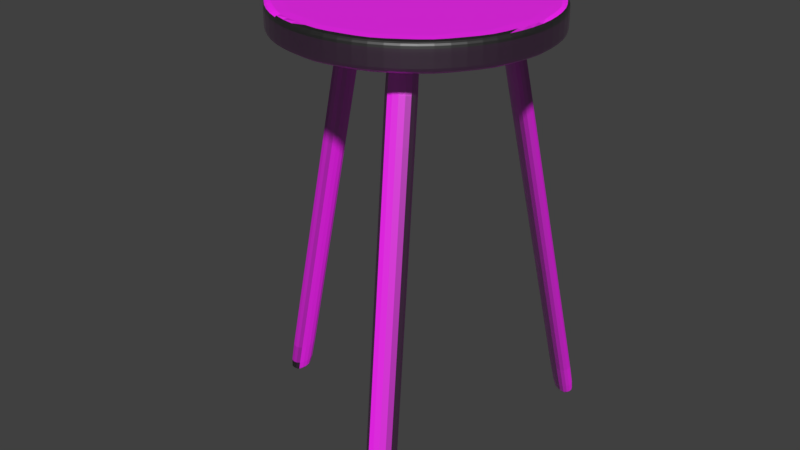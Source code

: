 # Source: BathroomStool.blend  (saved by Blender 2.79.0; exported with 4.5.12 LTS)
import bpy
from mathutils import Matrix  # noqa: F401  (used for matrix-valued properties, if any)

bpy.ops.wm.read_factory_settings(use_empty=True)
scene = bpy.context.scene
scene.name = 'Scene'

# ---- collections
col_collection_1 = bpy.data.collections.new('Collection 1'); scene.collection.children.link(col_collection_1)

# ---- images (referenced by path relative to the original .blend; pixels are not part of the script)
import os
ASSET_DIR = os.environ.get("B2B_ASSET_DIR", "")  # directory of the original .blend (textures are referenced by path, not embedded)
HERE = os.path.dirname(os.path.abspath(__file__))  # packed textures are extracted next to this script under _unpacked/

def load_image(name, relpath, width, height, colorspace="sRGB"):
    """Load a texture the original file referenced (path relative to the .blend, or extracted next to this script)."""
    p = next((c for c in (os.path.join(HERE, relpath), os.path.join(ASSET_DIR, relpath)) if relpath and os.path.exists(c)), "")
    if p:
        img = bpy.data.images.load(p, check_existing=True)
        img.name = name
    else:  # same state as the original file: an image datablock whose file is absent (Cycles renders it pink)
        img = bpy.data.images.new(name, width, height)
        img.source = "FILE"
        img.filepath = "//" + (relpath or name)
    img.colorspace_settings.name = colorspace
    return img
img_woodfine07_gloss_3k_jpg = load_image('WoodFine07_GLOSS_3K.jpg', 'textures/WoodFine07_GLOSS_3K.jpg', 1024, 1024, 'Non-Color')
img_woodfine07_nrm_3k_jpg = load_image('WoodFine07_NRM_3K.jpg', 'textures/WoodFine07_NRM_3K.jpg', 1024, 1024, 'Non-Color')
img_woodfine07_col_3k_jpg = load_image('WoodFine07_COL_3K.jpg', 'textures/WoodFine07_COL_3K.jpg', 1024, 1024, 'sRGB')
img_stoolframe_clr = load_image('StoolFrame_Clr', 'textures/StoolFrame_Clr.png', 1024, 1024, 'sRGB')
img_stoolleg1_clr = load_image('StoolLeg1_Clr', 'textures/StoolLeg1_Clr.png', 1024, 1024, 'sRGB')
img_stoolleg_clr = load_image('StoolLeg_Clr', 'textures/StoolLeg_Clr.png', 1024, 1024, 'sRGB')
img_stoolleg2_clr = load_image('StoolLeg2_Clr', 'textures/StoolLeg2_Clr.png', 1024, 1024, 'sRGB')

# ---- materials (node trees are filled in below, after node groups)
mat_woodenshelf_mat = bpy.data.materials.new('WoodenShelf_Mat')
mat_woodenshelf_mat.alpha_threshold = 0.0
mat_woodenshelf_mat.roughness = 0.5
mat_woodenshelf_mat_002 = bpy.data.materials.new('WoodenShelf_Mat.002')
mat_woodenshelf_mat_002.alpha_threshold = 0.0
mat_woodenshelf_mat_002.roughness = 0.5
mat_woodenshelf_mat_001 = bpy.data.materials.new('WoodenShelf_Mat.001')
mat_woodenshelf_mat_001.alpha_threshold = 0.0
mat_woodenshelf_mat_001.roughness = 0.5
mat_woodenshelf_mat_003 = bpy.data.materials.new('WoodenShelf_Mat.003')
mat_woodenshelf_mat_003.alpha_threshold = 0.0
mat_woodenshelf_mat_003.roughness = 0.5

# ---- material node trees
mat_woodenshelf_mat.use_nodes = True; mat_woodenshelf_mat.node_tree.nodes.clear()
_N = mat_woodenshelf_mat.node_tree.nodes; _L = mat_woodenshelf_mat.node_tree.links
n0 = _N.new('ShaderNodeBsdfPrincipled'); n0.name = 'Principled BSDF'; n0.location = (53, 580)
n0.width = 150
n0.subsurface_method = 'BURLEY'
n0.inputs[3].default_value = 1.45
n0.inputs[9].default_value = (1.0, 1.0, 1.0)
n1 = _N.new('ShaderNodeInvert'); n1.name = 'Invert'; n1.location = (-166, 300)
n2 = _N.new('ShaderNodeNormalMap'); n2.name = 'Normal Map'; n2.location = (-170, 74)
n3 = _N.new('ShaderNodeTexImage'); n3.name = 'Image Texture.001'; n3.location = (-374, 275)
n3.width = 140
n3.image = img_woodfine07_gloss_3k_jpg
n4 = _N.new('ShaderNodeTexCoord'); n4.name = 'Texture Coordinate'; n4.location = (-883, 524)
n5 = _N.new('ShaderNodeTexImage'); n5.name = 'Image Texture.002'; n5.location = (-385, -2)
n5.width = 140
n5.image = img_woodfine07_nrm_3k_jpg
n6 = _N.new('ShaderNodeMapping'); n6.name = 'Mapping'; n6.location = (-673, 541)
n6.inputs[3].default_value = (3.0, 3.0, 3.0)
n7 = _N.new('ShaderNodeOutputMaterial'); n7.name = 'Material Output'; n7.location = (517, 453)
n8 = _N.new('ShaderNodeMixShader'); n8.name = 'Mix Shader'; n8.location = (297, 612)
n8.inputs[0].default_value = 0.1738
n9 = _N.new('ShaderNodeBsdfAnisotropic'); n9.name = 'Glossy BSDF'; n9.location = (62, 838)
n9.distribution = 'GGX'
n9.inputs[1].default_value = 0.4472
n10 = _N.new('ShaderNodeTexImage'); n10.name = 'Image Texture'; n10.location = (-383, 556)
n10.width = 140
n10.image = img_woodfine07_col_3k_jpg
n11 = _N.new('ShaderNodeTexImage'); n11.name = 'Image Texture.003'; n11.location = (-410, 824)
n11.width = 140
n11.image = img_stoolframe_clr
_L.new(n10.outputs[0], n0.inputs[0])
_L.new(n0.outputs[0], n8.inputs[1])
_L.new(n3.outputs[0], n1.inputs[0])
_L.new(n1.outputs[0], n0.inputs[2])
_L.new(n5.outputs[0], n2.inputs[1])
_L.new(n2.outputs[0], n0.inputs[5])
_L.new(n6.outputs[0], n10.inputs[0])
_L.new(n4.outputs[2], n6.inputs[0])
_L.new(n6.outputs[0], n3.inputs[0])
_L.new(n6.outputs[0], n5.inputs[0])
_L.new(n8.outputs[0], n7.inputs[0])
_L.new(n9.outputs[0], n8.inputs[2])
n7.is_active_output = True
mat_woodenshelf_mat_002.use_nodes = True; mat_woodenshelf_mat_002.node_tree.nodes.clear()
_N = mat_woodenshelf_mat_002.node_tree.nodes; _L = mat_woodenshelf_mat_002.node_tree.links
n0 = _N.new('ShaderNodeBsdfPrincipled'); n0.name = 'Principled BSDF'; n0.location = (53, 580)
n0.width = 150
n0.subsurface_method = 'BURLEY'
n0.inputs[3].default_value = 1.45
n0.inputs[9].default_value = (1.0, 1.0, 1.0)
n1 = _N.new('ShaderNodeInvert'); n1.name = 'Invert'; n1.location = (-166, 300)
n2 = _N.new('ShaderNodeNormalMap'); n2.name = 'Normal Map'; n2.location = (-170, 74)
n3 = _N.new('ShaderNodeTexImage'); n3.name = 'Image Texture.001'; n3.location = (-374, 275)
n3.width = 140
n3.image = img_woodfine07_gloss_3k_jpg
n4 = _N.new('ShaderNodeTexCoord'); n4.name = 'Texture Coordinate'; n4.location = (-883, 524)
n5 = _N.new('ShaderNodeTexImage'); n5.name = 'Image Texture.002'; n5.location = (-385, -2)
n5.width = 140
n5.image = img_woodfine07_nrm_3k_jpg
n6 = _N.new('ShaderNodeMapping'); n6.name = 'Mapping'; n6.location = (-673, 541)
n6.inputs[3].default_value = (3.0, 3.0, 3.0)
n7 = _N.new('ShaderNodeOutputMaterial'); n7.name = 'Material Output'; n7.location = (517, 453)
n8 = _N.new('ShaderNodeMixShader'); n8.name = 'Mix Shader'; n8.location = (297, 612)
n8.inputs[0].default_value = 0.1738
n9 = _N.new('ShaderNodeBsdfAnisotropic'); n9.name = 'Glossy BSDF'; n9.location = (62, 838)
n9.distribution = 'GGX'
n9.inputs[1].default_value = 0.4472
n10 = _N.new('ShaderNodeTexImage'); n10.name = 'Image Texture'; n10.location = (-383, 556)
n10.width = 140
n10.image = img_woodfine07_col_3k_jpg
n11 = _N.new('ShaderNodeTexImage'); n11.name = 'Image Texture.003'; n11.location = (-410, 824)
n11.width = 140
n11.image = img_stoolleg1_clr
_L.new(n10.outputs[0], n0.inputs[0])
_L.new(n0.outputs[0], n8.inputs[1])
_L.new(n3.outputs[0], n1.inputs[0])
_L.new(n1.outputs[0], n0.inputs[2])
_L.new(n5.outputs[0], n2.inputs[1])
_L.new(n2.outputs[0], n0.inputs[5])
_L.new(n6.outputs[0], n10.inputs[0])
_L.new(n4.outputs[2], n6.inputs[0])
_L.new(n6.outputs[0], n3.inputs[0])
_L.new(n6.outputs[0], n5.inputs[0])
_L.new(n8.outputs[0], n7.inputs[0])
_L.new(n9.outputs[0], n8.inputs[2])
n7.is_active_output = True
mat_woodenshelf_mat_001.use_nodes = True; mat_woodenshelf_mat_001.node_tree.nodes.clear()
_N = mat_woodenshelf_mat_001.node_tree.nodes; _L = mat_woodenshelf_mat_001.node_tree.links
n0 = _N.new('ShaderNodeBsdfPrincipled'); n0.name = 'Principled BSDF'; n0.location = (53, 580)
n0.width = 150
n0.subsurface_method = 'BURLEY'
n0.inputs[3].default_value = 1.45
n0.inputs[9].default_value = (1.0, 1.0, 1.0)
n1 = _N.new('ShaderNodeInvert'); n1.name = 'Invert'; n1.location = (-166, 300)
n2 = _N.new('ShaderNodeNormalMap'); n2.name = 'Normal Map'; n2.location = (-170, 74)
n3 = _N.new('ShaderNodeTexImage'); n3.name = 'Image Texture.001'; n3.location = (-374, 275)
n3.width = 140
n3.image = img_woodfine07_gloss_3k_jpg
n4 = _N.new('ShaderNodeTexCoord'); n4.name = 'Texture Coordinate'; n4.location = (-883, 524)
n5 = _N.new('ShaderNodeTexImage'); n5.name = 'Image Texture.002'; n5.location = (-385, -2)
n5.width = 140
n5.image = img_woodfine07_nrm_3k_jpg
n6 = _N.new('ShaderNodeMapping'); n6.name = 'Mapping'; n6.location = (-673, 541)
n6.inputs[3].default_value = (3.0, 3.0, 3.0)
n7 = _N.new('ShaderNodeOutputMaterial'); n7.name = 'Material Output'; n7.location = (517, 453)
n8 = _N.new('ShaderNodeMixShader'); n8.name = 'Mix Shader'; n8.location = (297, 612)
n8.inputs[0].default_value = 0.1738
n9 = _N.new('ShaderNodeBsdfAnisotropic'); n9.name = 'Glossy BSDF'; n9.location = (62, 838)
n9.distribution = 'GGX'
n9.inputs[1].default_value = 0.4472
n10 = _N.new('ShaderNodeTexImage'); n10.name = 'Image Texture'; n10.location = (-383, 556)
n10.width = 140
n10.image = img_woodfine07_col_3k_jpg
n11 = _N.new('ShaderNodeTexImage'); n11.name = 'Image Texture.003'; n11.location = (-410, 824)
n11.width = 140
n11.image = img_stoolleg_clr
_L.new(n10.outputs[0], n0.inputs[0])
_L.new(n0.outputs[0], n8.inputs[1])
_L.new(n3.outputs[0], n1.inputs[0])
_L.new(n1.outputs[0], n0.inputs[2])
_L.new(n5.outputs[0], n2.inputs[1])
_L.new(n2.outputs[0], n0.inputs[5])
_L.new(n6.outputs[0], n10.inputs[0])
_L.new(n4.outputs[2], n6.inputs[0])
_L.new(n6.outputs[0], n3.inputs[0])
_L.new(n6.outputs[0], n5.inputs[0])
_L.new(n8.outputs[0], n7.inputs[0])
_L.new(n9.outputs[0], n8.inputs[2])
n7.is_active_output = True
mat_woodenshelf_mat_003.use_nodes = True; mat_woodenshelf_mat_003.node_tree.nodes.clear()
_N = mat_woodenshelf_mat_003.node_tree.nodes; _L = mat_woodenshelf_mat_003.node_tree.links
n0 = _N.new('ShaderNodeBsdfPrincipled'); n0.name = 'Principled BSDF'; n0.location = (53, 580)
n0.width = 150
n0.subsurface_method = 'BURLEY'
n0.inputs[3].default_value = 1.45
n0.inputs[9].default_value = (1.0, 1.0, 1.0)
n1 = _N.new('ShaderNodeInvert'); n1.name = 'Invert'; n1.location = (-166, 300)
n2 = _N.new('ShaderNodeNormalMap'); n2.name = 'Normal Map'; n2.location = (-170, 74)
n3 = _N.new('ShaderNodeTexImage'); n3.name = 'Image Texture.001'; n3.location = (-374, 275)
n3.width = 140
n3.image = img_woodfine07_gloss_3k_jpg
n4 = _N.new('ShaderNodeTexCoord'); n4.name = 'Texture Coordinate'; n4.location = (-883, 524)
n5 = _N.new('ShaderNodeTexImage'); n5.name = 'Image Texture.002'; n5.location = (-385, -2)
n5.width = 140
n5.image = img_woodfine07_nrm_3k_jpg
n6 = _N.new('ShaderNodeMapping'); n6.name = 'Mapping'; n6.location = (-673, 541)
n6.inputs[3].default_value = (3.0, 3.0, 3.0)
n7 = _N.new('ShaderNodeOutputMaterial'); n7.name = 'Material Output'; n7.location = (517, 453)
n8 = _N.new('ShaderNodeMixShader'); n8.name = 'Mix Shader'; n8.location = (297, 612)
n8.inputs[0].default_value = 0.1738
n9 = _N.new('ShaderNodeBsdfAnisotropic'); n9.name = 'Glossy BSDF'; n9.location = (62, 838)
n9.distribution = 'GGX'
n9.inputs[1].default_value = 0.4472
n10 = _N.new('ShaderNodeTexImage'); n10.name = 'Image Texture'; n10.location = (-383, 556)
n10.width = 140
n10.image = img_woodfine07_col_3k_jpg
n11 = _N.new('ShaderNodeTexImage'); n11.name = 'Image Texture.003'; n11.location = (-410, 824)
n11.width = 140
n11.image = img_stoolleg2_clr
_L.new(n10.outputs[0], n0.inputs[0])
_L.new(n0.outputs[0], n8.inputs[1])
_L.new(n3.outputs[0], n1.inputs[0])
_L.new(n1.outputs[0], n0.inputs[2])
_L.new(n5.outputs[0], n2.inputs[1])
_L.new(n2.outputs[0], n0.inputs[5])
_L.new(n6.outputs[0], n10.inputs[0])
_L.new(n4.outputs[2], n6.inputs[0])
_L.new(n6.outputs[0], n3.inputs[0])
_L.new(n6.outputs[0], n5.inputs[0])
_L.new(n8.outputs[0], n7.inputs[0])
_L.new(n9.outputs[0], n8.inputs[2])
n7.is_active_output = True

# ---- world
world_world = bpy.data.worlds.new('World'); scene.world = world_world
world_world.color = (0.05088, 0.05088, 0.05088)
world_world.use_sun_shadow = False
world_world.sun_shadow_jitter_overblur = 0.0
world_world.cycles.sampling_method = 'MANUAL'

# ---- meshes
me_cylinder_001 = bpy.data.meshes.new('Cylinder.001')
me_cylinder_001.from_pydata([(0.0, 1.0, -1.0), (-8.337e-09, 0.9543, 1.0), (0.3827, 0.9239, -1.0), (0.3652, 0.8816, 1.0), (0.7071, 0.7071, -1.0), (0.6748, 0.6748, 1.0), (0.9239, 0.3827, -1.0), (0.8816, 0.3652, 1.0), (1.0, -4.371e-08, -1.0), (0.9543, -4.406e-08, 1.0), (0.9239, -0.3827, -1.0), (0.8816, -0.3652, 1.0), (0.7071, -0.7071, -1.0), (0.6748, -0.6748, 1.0), (0.3827, -0.9239, -1.0), (0.3652, -0.8816, 1.0), (1.51e-07, -1.0, -1.0), (1.437e-07, -0.9543, 1.0), (-0.3827, -0.9239, -1.0), (-0.3652, -0.8816, 1.0), (-0.7071, -0.7071, -1.0), (-0.6748, -0.6748, 1.0), (-0.9239, -0.3827, -1.0), (-0.8816, -0.3652, 1.0), (-1.0, 1.192e-08, -1.0), (-0.9543, 8.799e-09, 1.0), (-0.9239, 0.3827, -1.0), (-0.8816, 0.3652, 1.0), (-0.7071, 0.7071, -1.0), (-0.6748, 0.6748, 1.0), (-0.3827, 0.9239, -1.0), (-0.3652, 0.8816, 1.0), (0.0, 1.0, -0.3192), (0.3827, 0.9239, -0.3192), (0.7071, 0.7071, -0.3192), (0.9239, 0.3827, -0.3192), (1.0, -4.371e-08, -0.3192), (0.9239, -0.3827, -0.3192), (0.7071, -0.7071, -0.3192), (0.3827, -0.9239, -0.3192), (1.51e-07, -1.0, -0.3192), (-0.3827, -0.9239, -0.3192), (-0.7071, -0.7071, -0.3192), (-0.9239, -0.3827, -0.3192), (-1.0, 1.192e-08, -0.3192), (-0.9239, 0.3827, -0.3192), (-0.7071, 0.7071, -0.3192), (-0.3827, 0.9239, -0.3192), (0.0, 1.0, 0.3181), (0.3827, 0.9239, 0.3181), (0.7071, 0.7071, 0.3181), (0.9239, 0.3827, 0.3181), (1.0, -4.371e-08, 0.3181), (0.9239, -0.3827, 0.3181), (0.7071, -0.7071, 0.3181), (0.3827, -0.9239, 0.3181), (1.51e-07, -1.0, 0.3181), (-0.3827, -0.9239, 0.3181), (-0.7071, -0.7071, 0.3181), (-0.9239, -0.3827, 0.3181), (-1.0, 1.192e-08, 0.3181), (-0.9239, 0.3827, 0.3181), (-0.7071, 0.7071, 0.3181), (-0.3827, 0.9239, 0.3181), (0.3827, 0.9239, 1.0), (0.0, 1.0, 1.0), (0.7071, 0.7071, 1.0), (0.9239, 0.3827, 1.0), (1.0, -4.371e-08, 1.0), (0.9239, -0.3827, 1.0), (0.7071, -0.7071, 1.0), (0.3827, -0.9239, 1.0), (1.51e-07, -1.0, 1.0), (-0.3827, -0.9239, 1.0), (-0.7071, -0.7071, 1.0), (-0.9239, -0.3827, 1.0), (-1.0, 1.192e-08, 1.0), (-0.9239, 0.3827, 1.0), (-0.7071, 0.7071, 1.0), (-0.3827, 0.9239, 1.0)], [], [(48, 65, 64, 49), (49, 64, 66, 50), (50, 66, 67, 51), (51, 67, 68, 52), (52, 68, 69, 53), (53, 69, 70, 54), (54, 70, 71, 55), (55, 71, 72, 56), (56, 72, 73, 57), (57, 73, 74, 58), (58, 74, 75, 59), (59, 75, 76, 60), (60, 76, 77, 61), (61, 77, 78, 62), (3, 1, 31, 29, 27, 25, 23, 21, 19, 17, 15, 13, 11, 9, 7, 5), (62, 78, 79, 63), (63, 79, 65, 48), (0, 2, 4, 6, 8, 10, 12, 14, 16, 18, 20, 22, 24, 26, 28, 30), (30, 47, 32, 0), (28, 46, 47, 30), (26, 45, 46, 28), (24, 44, 45, 26), (22, 43, 44, 24), (20, 42, 43, 22), (18, 41, 42, 20), (16, 40, 41, 18), (14, 39, 40, 16), (12, 38, 39, 14), (10, 37, 38, 12), (8, 36, 37, 10), (6, 35, 36, 8), (4, 34, 35, 6), (2, 33, 34, 4), (0, 32, 33, 2), (47, 63, 48, 32), (46, 62, 63, 47), (45, 61, 62, 46), (44, 60, 61, 45), (43, 59, 60, 44), (42, 58, 59, 43), (41, 57, 58, 42), (40, 56, 57, 41), (39, 55, 56, 40), (38, 54, 55, 39), (37, 53, 54, 38), (36, 52, 53, 37), (35, 51, 52, 36), (34, 50, 51, 35), (33, 49, 50, 34), (32, 48, 49, 33), (1, 3, 64, 65), (3, 5, 66, 64), (5, 7, 67, 66), (7, 9, 68, 67), (9, 11, 69, 68), (11, 13, 70, 69), (13, 15, 71, 70), (15, 17, 72, 71), (17, 19, 73, 72), (19, 21, 74, 73), (21, 23, 75, 74), (23, 25, 76, 75), (25, 27, 77, 76), (27, 29, 78, 77), (29, 31, 79, 78), (31, 1, 65, 79)])
_uv = me_cylinder_001.uv_layers.new(name='UVMap')
_uv.uv.foreach_set('vector', [0.9373, 0.2406, 0.9373, 0.3207, 0.8748, 0.3207, 0.8748, 0.2406, 0.8748, 0.2406, 0.8748, 0.3207, 0.8123, 0.3207, 0.8124, 0.2406, 0.8124, 0.2406, 0.8123, 0.3207, 0.7499, 0.3206, 0.7499, 0.2406, 0.7499, 0.2406, 0.7499, 0.3206, 0.6874, 0.3206, 0.6874, 0.2405, 0.6874, 0.2405, 0.6874, 0.3206, 0.6249, 0.3206, 0.6249, 0.2405, 0.6249, 0.2405, 0.6249, 0.3206, 0.5624, 0.3206, 0.5625, 0.2405, 0.5625, 0.2405, 0.5624, 0.3206, 0.4999, 0.3205, 0.5, 0.2405, 0.5, 0.2405, 0.4999, 0.3205, 0.4375, 0.3205, 0.4375, 0.2405, 0.4375, 0.2405, 0.4375, 0.3205, 0.375, 0.3205, 0.375, 0.2404, 0.375, 0.2404, 0.375, 0.3205, 0.3125, 0.3205, 0.3125, 0.2404, 0.3125, 0.2404, 0.3125, 0.3205, 0.25, 0.3205, 0.2501, 0.2404, 0.2501, 0.2404, 0.25, 0.3205, 0.1876, 0.3204, 0.1876, 0.2404, 0.1876, 0.2404, 0.1876, 0.3204, 0.1251, 0.3204, 0.1251, 0.2404, 0.1251, 0.2404, 0.1251, 0.3204, 0.0626, 0.3204, 0.06263, 0.2403, 0.5013, 0.6279, 0.4417, 0.6279, 0.3866, 0.6051, 0.3445, 0.5629, 0.3216, 0.5078, 0.3216, 0.4482, 0.3445, 0.3931, 0.3866, 0.351, 0.4417, 0.3281, 0.5013, 0.3281, 0.5564, 0.351, 0.5986, 0.3931, 0.6214, 0.4482, 0.6214, 0.5078, 0.5986, 0.5629, 0.5564, 0.6051, 0.06263, 0.2403, 0.0626, 0.3204, 0.0001194, 0.3204, 0.000147, 0.2403, 0.9998, 0.2407, 0.9998, 0.3207, 0.9373, 0.3207, 0.9373, 0.2406, 0.1259, 0.321, 0.1884, 0.321, 0.2461, 0.3449, 0.2903, 0.389, 0.3142, 0.4468, 0.3142, 0.5092, 0.2903, 0.567, 0.2461, 0.6111, 0.1884, 0.6351, 0.1259, 0.6351, 0.06821, 0.6111, 0.02403, 0.567, 0.0001194, 0.5092, 0.0001195, 0.4468, 0.02403, 0.389, 0.06821, 0.3449, 0.9999, 0.0004633, 0.9998, 0.1606, 0.9373, 0.1606, 0.9374, 0.0004418, 0.06271, 0.000141, 0.06265, 0.1603, 0.0001746, 0.1602, 0.0002297, 0.0001194, 0.1252, 0.0001625, 0.1251, 0.1603, 0.06265, 0.1603, 0.06271, 0.000141, 0.1877, 0.000184, 0.1876, 0.1603, 0.1251, 0.1603, 0.1252, 0.0001625, 0.2501, 0.0002055, 0.2501, 0.1603, 0.1876, 0.1603, 0.1877, 0.000184, 0.3126, 0.0002271, 0.3126, 0.1604, 0.2501, 0.1603, 0.2501, 0.0002055, 0.3751, 0.0002486, 0.375, 0.1604, 0.3126, 0.1604, 0.3126, 0.0002271, 0.4376, 0.0002701, 0.4375, 0.1604, 0.375, 0.1604, 0.3751, 0.0002486, 0.5001, 0.0002916, 0.5, 0.1604, 0.4375, 0.1604, 0.4376, 0.0002701, 0.5625, 0.0003131, 0.5625, 0.1604, 0.5, 0.1604, 0.5001, 0.0002916, 0.625, 0.0003346, 0.625, 0.1605, 0.5625, 0.1604, 0.5625, 0.0003131, 0.6875, 0.0003561, 0.6874, 0.1605, 0.625, 0.1605, 0.625, 0.0003346, 0.75, 0.0003775, 0.7499, 0.1605, 0.6874, 0.1605, 0.6875, 0.0003561, 0.8124, 0.000399, 0.8124, 0.1605, 0.7499, 0.1605, 0.75, 0.0003775, 0.8749, 0.0004204, 0.8749, 0.1605, 0.8124, 0.1605, 0.8124, 0.000399, 0.9374, 0.0004418, 0.9373, 0.1606, 0.8749, 0.1605, 0.8749, 0.0004204, 0.9998, 0.1606, 0.9998, 0.2407, 0.9373, 0.2406, 0.9373, 0.1606, 0.06265, 0.1603, 0.06263, 0.2403, 0.000147, 0.2403, 0.0001746, 0.1602, 0.1251, 0.1603, 0.1251, 0.2404, 0.06263, 0.2403, 0.06265, 0.1603, 0.1876, 0.1603, 0.1876, 0.2404, 0.1251, 0.2404, 0.1251, 0.1603, 0.2501, 0.1603, 0.2501, 0.2404, 0.1876, 0.2404, 0.1876, 0.1603, 0.3126, 0.1604, 0.3125, 0.2404, 0.2501, 0.2404, 0.2501, 0.1603, 0.375, 0.1604, 0.375, 0.2404, 0.3125, 0.2404, 0.3126, 0.1604, 0.4375, 0.1604, 0.4375, 0.2405, 0.375, 0.2404, 0.375, 0.1604, 0.5, 0.1604, 0.5, 0.2405, 0.4375, 0.2405, 0.4375, 0.1604, 0.5625, 0.1604, 0.5625, 0.2405, 0.5, 0.2405, 0.5, 0.1604, 0.625, 0.1605, 0.6249, 0.2405, 0.5625, 0.2405, 0.5625, 0.1604, 0.6874, 0.1605, 0.6874, 0.2405, 0.6249, 0.2405, 0.625, 0.1605, 0.7499, 0.1605, 0.7499, 0.2406, 0.6874, 0.2405, 0.6874, 0.1605, 0.8124, 0.1605, 0.8124, 0.2406, 0.7499, 0.2406, 0.7499, 0.1605, 0.8749, 0.1605, 0.8748, 0.2406, 0.8124, 0.2406, 0.8124, 0.1605, 0.9373, 0.1606, 0.9373, 0.2406, 0.8748, 0.2406, 0.8749, 0.1605, 0.4417, 0.6279, 0.5013, 0.6279, 0.5027, 0.6351, 0.4403, 0.6351, 0.5013, 0.6279, 0.5564, 0.6051, 0.5605, 0.6111, 0.5027, 0.6351, 0.5564, 0.6051, 0.5986, 0.5629, 0.6046, 0.567, 0.5605, 0.6111, 0.5986, 0.5629, 0.6214, 0.5078, 0.6286, 0.5092, 0.6046, 0.567, 0.6214, 0.5078, 0.6214, 0.4482, 0.6286, 0.4468, 0.6286, 0.5092, 0.6214, 0.4482, 0.5986, 0.3931, 0.6046, 0.389, 0.6286, 0.4468, 0.5986, 0.3931, 0.5564, 0.351, 0.5605, 0.3449, 0.6046, 0.389, 0.5564, 0.351, 0.5013, 0.3281, 0.5027, 0.321, 0.5605, 0.3449, 0.5013, 0.3281, 0.4417, 0.3281, 0.4403, 0.321, 0.5027, 0.321, 0.4417, 0.3281, 0.3866, 0.351, 0.3825, 0.3449, 0.4403, 0.321, 0.3866, 0.351, 0.3445, 0.3931, 0.3384, 0.389, 0.3825, 0.3449, 0.3445, 0.3931, 0.3216, 0.4482, 0.3145, 0.4468, 0.3384, 0.389, 0.3216, 0.4482, 0.3216, 0.5078, 0.3145, 0.5092, 0.3145, 0.4468, 0.3216, 0.5078, 0.3445, 0.5629, 0.3384, 0.567, 0.3145, 0.5092, 0.3445, 0.5629, 0.3866, 0.6051, 0.3825, 0.6111, 0.3384, 0.567, 0.3866, 0.6051, 0.4417, 0.6279, 0.4403, 0.6351, 0.3825, 0.6111])
me_cylinder_001.materials.append(mat_woodenshelf_mat)
me_cylinder_001.use_remesh_preserve_volume = False
me_cylinder_001.use_remesh_preserve_attributes = False
me_cylinder_001.use_mirror_vertex_groups = False
me_cylinder_001.update()
me_cube_002 = bpy.data.meshes.new('Cube.002')
me_cube_002.from_pydata([(-1.0, -1.0, -1.0), (-1.0, -1.0, 1.0), (-1.0, 1.0, -1.0), (-1.0, 1.0, 1.0), (1.0, -1.0, -1.0), (1.0, -1.0, 1.0), (1.0, 1.0, -1.0), (1.0, 1.0, 1.0), (-1.0, -1.0, 0.9694), (-1.0, 1.0, 0.9694), (1.0, 1.0, 0.9694), (1.0, -1.0, 0.9694), (-1.0, 1.0, -0.9589), (1.0, 1.0, -0.9589), (1.0, -1.0, -0.9589), (-1.0, -1.0, -0.9589)], [], [(8, 1, 3, 9), (9, 3, 7, 10), (10, 7, 5, 11), (11, 5, 1, 8), (2, 6, 4, 0), (7, 3, 1, 5), (14, 11, 8, 15), (13, 10, 11, 14), (12, 9, 10, 13), (15, 8, 9, 12), (0, 15, 12, 2), (2, 12, 13, 6), (6, 13, 14, 4), (4, 14, 15, 0)])
_uv = me_cube_002.uv_layers.new(name='UVMap')
_uv.uv.foreach_set('vector', [0.0001998, 0.8333, 0.0001998, 0.6669, 0.3331, 0.6669, 0.3331, 0.8333, 0.6669, 0.1667, 0.6669, 0.0001998, 0.9998, 0.0001998, 0.9998, 0.1667, 0.3331, 0.5, 0.3331, 0.6665, 0.0001998, 0.6665, 0.0001998, 0.5, 0.6665, 0.5, 0.6665, 0.6665, 0.3335, 0.6665, 0.3335, 0.5, 0.6665, 0.3331, 0.3335, 0.3331, 0.3335, 0.0001998, 0.6665, 0.0001998, 0.3331, 0.3331, 0.0001998, 0.3331, 0.0001998, 0.0001998, 0.3331, 0.0001998, 0.6665, 0.4168, 0.6665, 0.5, 0.3335, 0.5, 0.3335, 0.4168, 0.3331, 0.4168, 0.3331, 0.5, 0.0001998, 0.5, 0.0001998, 0.4168, 0.6669, 0.2499, 0.6669, 0.1667, 0.9998, 0.1667, 0.9998, 0.2499, 0.0001998, 0.9166, 0.0001998, 0.8333, 0.3331, 0.8333, 0.3331, 0.9166, 0.0001998, 0.9998, 0.0001998, 0.9166, 0.3331, 0.9166, 0.3331, 0.9998, 0.6669, 0.3331, 0.6669, 0.2499, 0.9998, 0.2499, 0.9998, 0.3331, 0.3331, 0.3335, 0.3331, 0.4168, 0.0001998, 0.4168, 0.0001998, 0.3335, 0.6665, 0.3335, 0.6665, 0.4168, 0.3335, 0.4168, 0.3335, 0.3335])
me_cube_002.materials.append(mat_woodenshelf_mat_002)
me_cube_002.use_remesh_preserve_volume = False
me_cube_002.use_remesh_preserve_attributes = False
me_cube_002.use_mirror_vertex_groups = False
me_cube_002.update()
me_cube_001 = bpy.data.meshes.new('Cube.001')
me_cube_001.from_pydata([(-1.0, -1.0, -1.0), (-1.0, -1.0, 1.0), (-1.0, 1.0, -1.0), (-1.0, 1.0, 1.0), (1.0, -1.0, -1.0), (1.0, -1.0, 1.0), (1.0, 1.0, -1.0), (1.0, 1.0, 1.0), (-1.0, -1.0, 0.9812), (-1.0, 1.0, 0.9812), (1.0, 1.0, 0.9812), (1.0, -1.0, 0.9812), (-1.0, 1.0, -0.9635), (1.0, 1.0, -0.9635), (1.0, -1.0, -0.9635), (-1.0, -1.0, -0.9635)], [], [(8, 1, 3, 9), (9, 3, 7, 10), (10, 7, 5, 11), (11, 5, 1, 8), (2, 6, 4, 0), (7, 3, 1, 5), (14, 11, 8, 15), (13, 10, 11, 14), (12, 9, 10, 13), (15, 8, 9, 12), (0, 15, 12, 2), (2, 12, 13, 6), (6, 13, 14, 4), (4, 14, 15, 0)])
_uv = me_cube_001.uv_layers.new(name='UVMap')
_uv.uv.foreach_set('vector', [0.0001998, 0.8333, 0.0001998, 0.6669, 0.3331, 0.6669, 0.3331, 0.8333, 0.6669, 0.1667, 0.6669, 0.0001998, 0.9998, 0.0001998, 0.9998, 0.1667, 0.3331, 0.5, 0.3331, 0.6665, 0.0001998, 0.6665, 0.0001998, 0.5, 0.6665, 0.5, 0.6665, 0.6665, 0.3335, 0.6665, 0.3335, 0.5, 0.6665, 0.3331, 0.3335, 0.3331, 0.3335, 0.0001998, 0.6665, 0.0001998, 0.3331, 0.3331, 0.0001998, 0.3331, 0.0001998, 0.0001998, 0.3331, 0.0001998, 0.6665, 0.4168, 0.6665, 0.5, 0.3335, 0.5, 0.3335, 0.4168, 0.3331, 0.4168, 0.3331, 0.5, 0.0001998, 0.5, 0.0001998, 0.4168, 0.6669, 0.2499, 0.6669, 0.1667, 0.9998, 0.1667, 0.9998, 0.2499, 0.0001998, 0.9166, 0.0001998, 0.8333, 0.3331, 0.8333, 0.3331, 0.9166, 0.0001998, 0.9998, 0.0001998, 0.9166, 0.3331, 0.9166, 0.3331, 0.9998, 0.6669, 0.3331, 0.6669, 0.2499, 0.9998, 0.2499, 0.9998, 0.3331, 0.3331, 0.3335, 0.3331, 0.4168, 0.0001998, 0.4168, 0.0001998, 0.3335, 0.6665, 0.3335, 0.6665, 0.4168, 0.3335, 0.4168, 0.3335, 0.3335])
me_cube_001.materials.append(mat_woodenshelf_mat_001)
me_cube_001.use_remesh_preserve_volume = False
me_cube_001.use_remesh_preserve_attributes = False
me_cube_001.use_mirror_vertex_groups = False
me_cube_001.update()
me_cube_003 = bpy.data.meshes.new('Cube.003')
me_cube_003.from_pydata([(-1.0, -1.0, -1.0), (-1.0, -1.0, 1.0), (-1.0, 1.0, -1.0), (-1.0, 1.0, 1.0), (1.0, -1.0, -1.0), (1.0, -1.0, 1.0), (1.0, 1.0, -1.0), (1.0, 1.0, 1.0), (-1.0, -1.0, 0.9573), (-1.0, 1.0, 0.9573), (1.0, 1.0, 0.9573), (1.0, -1.0, 0.9573), (-1.0, 1.0, -0.9539), (1.0, 1.0, -0.9539), (1.0, -1.0, -0.9539), (-1.0, -1.0, -0.9539)], [], [(8, 1, 3, 9), (9, 3, 7, 10), (10, 7, 5, 11), (11, 5, 1, 8), (2, 6, 4, 0), (7, 3, 1, 5), (14, 11, 8, 15), (13, 10, 11, 14), (12, 9, 10, 13), (15, 8, 9, 12), (0, 15, 12, 2), (2, 12, 13, 6), (6, 13, 14, 4), (4, 14, 15, 0)])
_uv = me_cube_003.uv_layers.new(name='UVMap')
_uv.uv.foreach_set('vector', [0.0001998, 0.8333, 0.0001998, 0.6669, 0.3331, 0.6669, 0.3331, 0.8333, 0.6669, 0.1667, 0.6669, 0.0001998, 0.9998, 0.0001998, 0.9998, 0.1667, 0.3331, 0.5, 0.3331, 0.6665, 0.0001998, 0.6665, 0.0001998, 0.5, 0.6665, 0.5, 0.6665, 0.6665, 0.3335, 0.6665, 0.3335, 0.5, 0.6665, 0.3331, 0.3335, 0.3331, 0.3335, 0.0001998, 0.6665, 0.0001998, 0.3331, 0.3331, 0.0001998, 0.3331, 0.0001998, 0.0001998, 0.3331, 0.0001998, 0.6665, 0.4168, 0.6665, 0.5, 0.3335, 0.5, 0.3335, 0.4168, 0.3331, 0.4168, 0.3331, 0.5, 0.0001998, 0.5, 0.0001998, 0.4168, 0.6669, 0.2499, 0.6669, 0.1667, 0.9998, 0.1667, 0.9998, 0.2499, 0.0001998, 0.9166, 0.0001998, 0.8333, 0.3331, 0.8333, 0.3331, 0.9166, 0.0001998, 0.9998, 0.0001998, 0.9166, 0.3331, 0.9166, 0.3331, 0.9998, 0.6669, 0.3331, 0.6669, 0.2499, 0.9998, 0.2499, 0.9998, 0.3331, 0.3331, 0.3335, 0.3331, 0.4168, 0.0001998, 0.4168, 0.0001998, 0.3335, 0.6665, 0.3335, 0.6665, 0.4168, 0.3335, 0.4168, 0.3335, 0.3335])
me_cube_003.materials.append(mat_woodenshelf_mat_003)
me_cube_003.use_remesh_preserve_volume = False
me_cube_003.use_remesh_preserve_attributes = False
me_cube_003.use_mirror_vertex_groups = False
me_cube_003.update()

# ---- objects
ob_bathroomstool = bpy.data.objects.new('BathroomStool', None)
ob_stoolframe = bpy.data.objects.new('StoolFrame', me_cylinder_001)
ob_stoolleg1 = bpy.data.objects.new('StoolLeg1', me_cube_002)
ob_stoolleg = bpy.data.objects.new('StoolLeg', me_cube_001)
ob_stoolleg2 = bpy.data.objects.new('StoolLeg2', me_cube_003)

# ---- transforms, parenting, visibility, modifiers, constraints
ob_bathroomstool.location = (-0.05581, 5.96e-08, -0.3906)
ob_bathroomstool.empty_image_offset = (0.0, 0.0)
ob_bathroomstool.lineart.crease_threshold = 0.0
ob_stoolframe.parent = ob_bathroomstool
ob_stoolframe.matrix_parent_inverse = Matrix(((1.0, 0.0, 0.0, 0.05581), (0.0, 1.0, 0.0, -5.96e-08), (0.0, 0.0, 1.0, 0.3906), (0.0, 0.0, 0.0, 1.0)))
ob_stoolframe.location = (0.05886, -0.01361, 2.91)
ob_stoolframe.scale = (1.0, 1.0, 0.1201)
ob_stoolframe.lineart.crease_threshold = 0.0
_m = ob_stoolframe.modifiers.new('Subsurf', 'SUBSURF')
_m.uv_smooth = 'PRESERVE_CORNERS'
_m.quality = 2
_m.show_only_control_edges = False
ob_stoolleg1.parent = ob_bathroomstool
ob_stoolleg1.matrix_parent_inverse = Matrix(((1.0, 0.0, 0.0, 0.05581), (0.0, 1.0, 0.0, -5.96e-08), (0.0, 0.0, 1.0, 0.3906), (0.0, 0.0, 0.0, 1.0)))
ob_stoolleg1.location = (0.4985, 0.9146, 1.204)
ob_stoolleg1.rotation_euler = (-0.2092, -0.0, 2.705)
ob_stoolleg1.scale = (0.1147, 0.07011, 1.663)
ob_stoolleg1.lineart.crease_threshold = 0.0
_m = ob_stoolleg1.modifiers.new('Subsurf', 'SUBSURF')
_m.uv_smooth = 'PRESERVE_CORNERS'
_m.quality = 2
_m.show_only_control_edges = False
ob_stoolleg.parent = ob_bathroomstool
ob_stoolleg.matrix_parent_inverse = Matrix(((1.0, 0.0, 0.0, 0.05581), (0.0, 1.0, 0.0, -5.96e-08), (0.0, 0.0, 1.0, 0.3906), (0.0, 0.0, 0.0, 1.0)))
ob_stoolleg.location = (0.5007, -0.8143, 1.204)
ob_stoolleg.rotation_euler = (-0.2092, -0.0, 0.4307)
ob_stoolleg.scale = (0.1147, 0.07011, 1.663)
ob_stoolleg.lineart.crease_threshold = 0.0
_m = ob_stoolleg.modifiers.new('Subsurf', 'SUBSURF')
_m.uv_smooth = 'PRESERVE_CORNERS'
_m.quality = 2
_m.show_only_control_edges = False
ob_stoolleg2.parent = ob_bathroomstool
ob_stoolleg2.matrix_parent_inverse = Matrix(((1.0, 0.0, 0.0, 0.05581), (0.0, 1.0, 0.0, -5.96e-08), (0.0, 0.0, 1.0, 0.3906), (0.0, 0.0, 0.0, 1.0)))
ob_stoolleg2.location = (-0.9049, 0.07952, 1.204)
ob_stoolleg2.rotation_euler = (-0.2092, -0.0, 4.712)
ob_stoolleg2.scale = (0.1147, 0.07011, 1.663)
ob_stoolleg2.lineart.crease_threshold = 0.0
_m = ob_stoolleg2.modifiers.new('Subsurf', 'SUBSURF')
_m.uv_smooth = 'PRESERVE_CORNERS'
_m.quality = 2
_m.show_only_control_edges = False

# ---- collection membership
col_collection_1.objects.link(ob_bathroomstool)
col_collection_1.objects.link(ob_stoolframe)
col_collection_1.objects.link(ob_stoolleg1)
col_collection_1.objects.link(ob_stoolleg)
col_collection_1.objects.link(ob_stoolleg2)

# ---- scene / render settings (as saved in the file)
scene.frame_start = 1; scene.frame_end = 250; scene.frame_set(1)
scene.render.engine = 'CYCLES'
scene.render.resolution_percentage = 50
scene.render.dither_intensity = 0.0
scene.cycles.use_denoising = False
scene.cycles.samples = 128
scene.cycles.sampling_pattern = 'TABULATED_SOBOL'
scene.cycles.use_adaptive_sampling = False
scene.cycles.use_light_tree = False
scene.cycles.blur_glossy = 0.0
scene.cycles.sample_clamp_indirect = 0.0
scene.view_settings.look = 'High Contrast'
scene.view_settings.view_transform = 'Standard'
bpy.context.view_layer.update()

# ---- added for rendering (the .blend has no active camera and no usable light): camera, sun
cam_auto = bpy.data.cameras.new('AutoCamera')
cam_auto.lens = 50.0
cam_auto.sensor_width = 36.0
cam_auto.clip_end = 1000.0
ob_auto_camera = bpy.data.objects.new('AutoCamera', cam_auto)
scene.collection.objects.link(ob_auto_camera)
ob_auto_camera.location = (4.43181, -5.42413, 4.94591)
ob_auto_camera.rotation_euler = (1.09748, -7.21219e-08, 0.694738)
scene.camera = ob_auto_camera
light_auto_sun = bpy.data.lights.new('AutoSun', 'SUN')
light_auto_sun.energy = 3.0
light_auto_sun.angle = 0.0523599
ob_auto_sun = bpy.data.objects.new('AutoSun', light_auto_sun)
scene.collection.objects.link(ob_auto_sun)
ob_auto_sun.rotation_euler = (0.872665, 0.174533, 0.523599)
bpy.context.view_layer.update()
